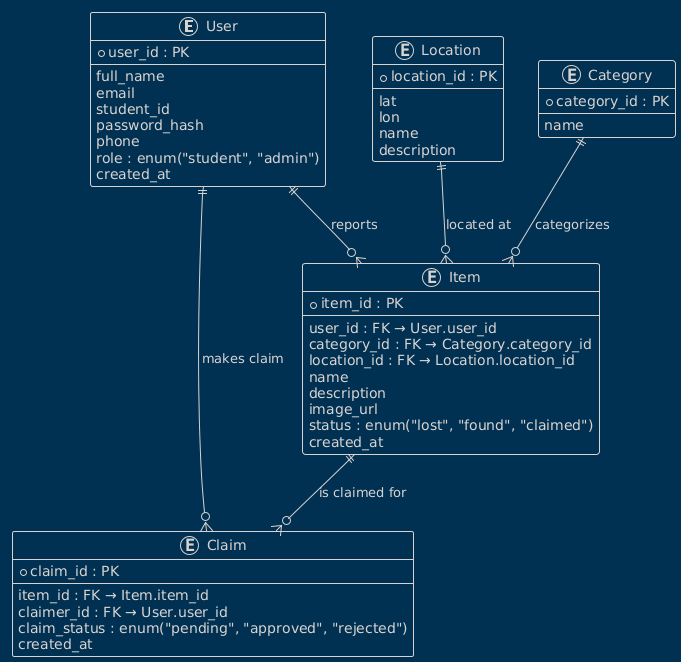

The diagram above was rendered by PlantUML. Its source (embedded in the PNG):
@startuml
!theme blueprint

entity "User" as User {
    *user_id : PK
    --
    full_name
    email
    student_id
    password_hash
    phone
    role : enum("student", "admin")
    created_at
}

entity "Item" as Item {
    *item_id : PK
    --
    user_id : FK → User.user_id
    category_id : FK → Category.category_id
    location_id : FK → Location.location_id
    name
    description
    image_url
    status : enum("lost", "found", "claimed")
    created_at
}

entity "Location" as Location {
    *location_id : PK
    --
    lat
    lon
    name
    description
}

entity "Category" as Category {
    *category_id : PK
    --
    name
}

entity "Claim" as Claim {
    *claim_id : PK
    --
    item_id : FK → Item.item_id
    claimer_id : FK → User.user_id
    claim_status : enum("pending", "approved", "rejected")
    created_at
}

' ----------------------------------------------------
' Relationships
' ----------------------------------------------------

' User → Item (1-to-many)
User ||--o{ Item : "reports"

' Category → Item (1-to-many)
Category ||--o{ Item : "categorizes"

' Location → Item (1-to-many)
Location ||--o{ Item : "located at"

' User → Claim (1-to-many)
User ||--o{ Claim : "makes claim"

' Item → Claim (1-to-many)
Item ||--o{ Claim : "is claimed for"
@enduml